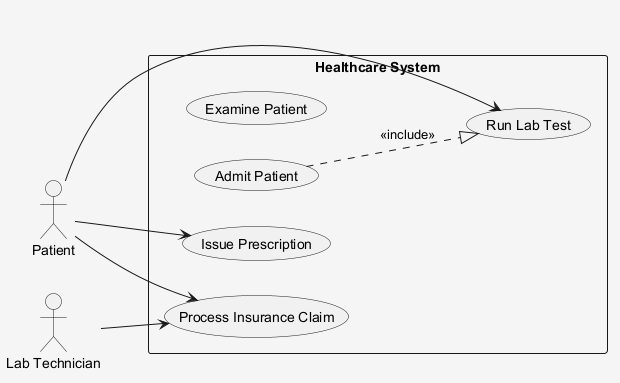

The diagram above was rendered by PlantUML. Its source (embedded in the PNG):
@startuml
skinparam shadowing false
skinparam backgroundColor #F5F5F5
left to right direction
actor "Patient" as Patient
actor "Lab Technician" as LabTechnician
rectangle "Healthcare System" {
  usecase "Run Lab Test" as UC_RunLabTest
  usecase "Examine Patient" as UC_ExaminePatient
  usecase "Admit Patient" as UC_AdmitPatient
  usecase "Process Insurance Claim" as UC_ProcessInsuranceClaim
  usecase "Issue Prescription" as UC_IssuePrescription
}
Patient --> UC_IssuePrescription
Patient --> UC_RunLabTest
Patient --> UC_ProcessInsuranceClaim
LabTechnician --> UC_ProcessInsuranceClaim
UC_AdmitPatient ..|> UC_RunLabTest : <<include>>
@enduml